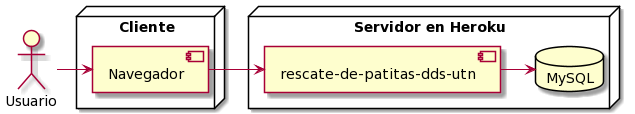

The diagram above was rendered by PlantUML. Its source (embedded in the PNG):
@startuml
actor Usuario

node Cliente {
   component Navegador
}

node servidor as "Servidor en Heroku" {
   component Repositorio as "rescate-de-patitas-dds-utn"
   database MySQL
}



Usuario -right-> Navegador
Navegador -right-> Repositorio
Repositorio -right-> MySQL
@enduml